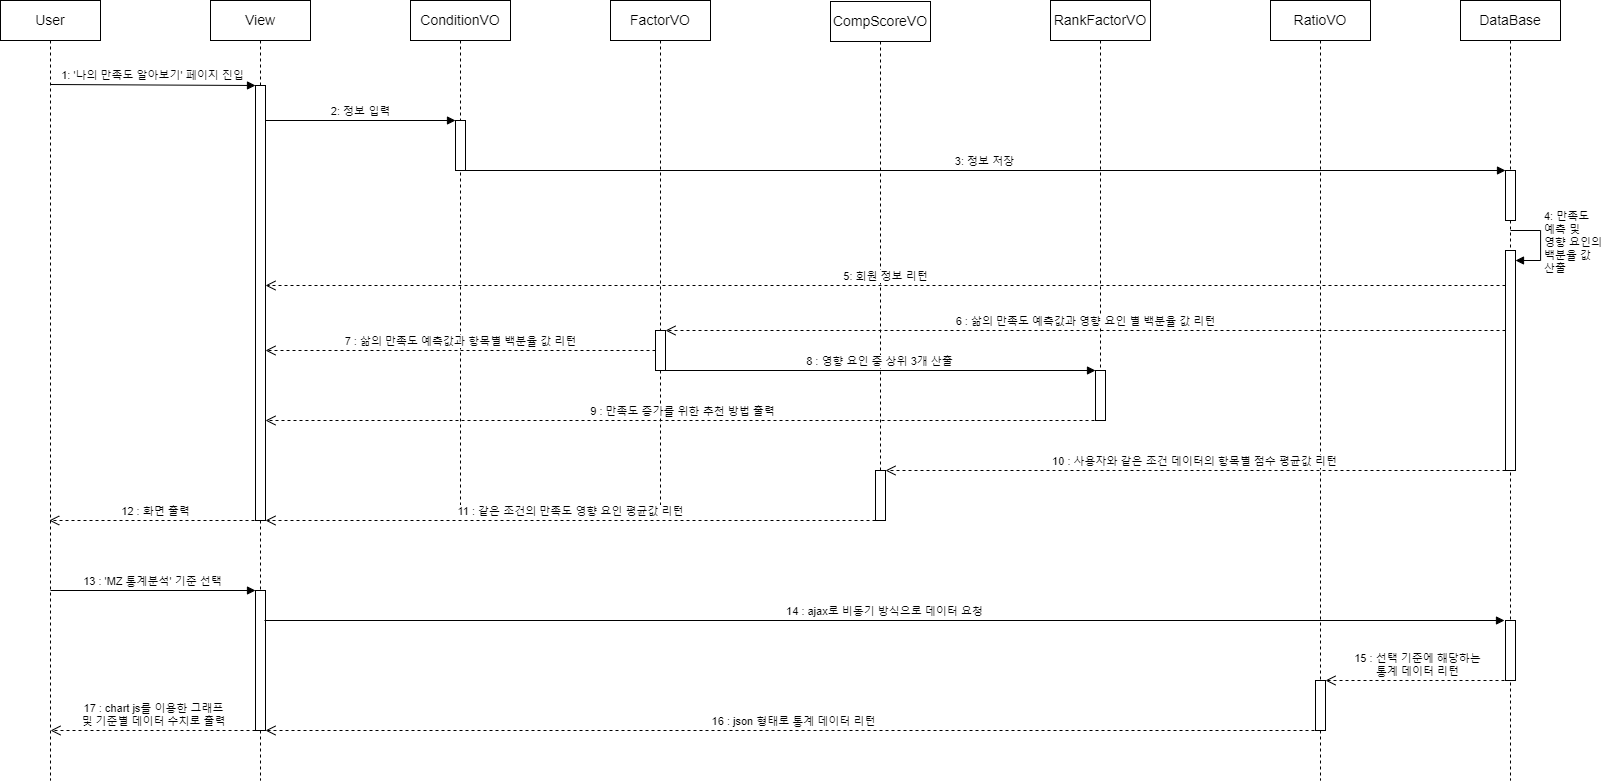

The diagram above was exported from draw.io. Its source (the exported page's mxGraphModel, read from the mxfile embedded in the PNG):
<mxGraphModel dx="2607" dy="1364" grid="1" gridSize="10" guides="1" tooltips="1" connect="1" arrows="1" fold="1" page="1" pageScale="1" pageWidth="1654" pageHeight="1169" math="0" shadow="0">
  <root>
    <mxCell id="0" />
    <mxCell id="1" parent="0" />
    <mxCell id="ne0myvr5oXhPWclio_4i-5" value="User" style="shape=umlLifeline;perimeter=lifelinePerimeter;whiteSpace=wrap;html=1;container=1;dropTarget=0;collapsible=0;recursiveResize=0;outlineConnect=0;portConstraint=eastwest;newEdgeStyle={&quot;curved&quot;:0,&quot;rounded&quot;:0};fontSize=14;" vertex="1" parent="1">
      <mxGeometry x="30" y="30" width="100" height="780" as="geometry" />
    </mxCell>
    <mxCell id="ne0myvr5oXhPWclio_4i-6" value="View" style="shape=umlLifeline;perimeter=lifelinePerimeter;whiteSpace=wrap;html=1;container=1;dropTarget=0;collapsible=0;recursiveResize=0;outlineConnect=0;portConstraint=eastwest;newEdgeStyle={&quot;curved&quot;:0,&quot;rounded&quot;:0};fontSize=14;" vertex="1" parent="1">
      <mxGeometry x="240" y="30" width="100" height="780" as="geometry" />
    </mxCell>
    <mxCell id="ne0myvr5oXhPWclio_4i-16" value="" style="html=1;points=[[0,0,0,0,5],[0,1,0,0,-5],[1,0,0,0,5],[1,1,0,0,-5]];perimeter=orthogonalPerimeter;outlineConnect=0;targetShapes=umlLifeline;portConstraint=eastwest;newEdgeStyle={&quot;curved&quot;:0,&quot;rounded&quot;:0};" vertex="1" parent="ne0myvr5oXhPWclio_4i-6">
      <mxGeometry x="45" y="85" width="10" height="435" as="geometry" />
    </mxCell>
    <mxCell id="ne0myvr5oXhPWclio_4i-40" value="" style="html=1;points=[[0,0,0,0,5],[0,1,0,0,-5],[1,0,0,0,5],[1,1,0,0,-5]];perimeter=orthogonalPerimeter;outlineConnect=0;targetShapes=umlLifeline;portConstraint=eastwest;newEdgeStyle={&quot;curved&quot;:0,&quot;rounded&quot;:0};" vertex="1" parent="ne0myvr5oXhPWclio_4i-6">
      <mxGeometry x="45" y="590" width="10" height="140" as="geometry" />
    </mxCell>
    <mxCell id="ne0myvr5oXhPWclio_4i-7" value="ConditionVO" style="shape=umlLifeline;perimeter=lifelinePerimeter;whiteSpace=wrap;html=1;container=1;dropTarget=0;collapsible=0;recursiveResize=0;outlineConnect=0;portConstraint=eastwest;newEdgeStyle={&quot;curved&quot;:0,&quot;rounded&quot;:0};fontSize=14;" vertex="1" parent="1">
      <mxGeometry x="440" y="30" width="100" height="520" as="geometry" />
    </mxCell>
    <mxCell id="ne0myvr5oXhPWclio_4i-17" value="" style="html=1;points=[[0,0,0,0,5],[0,1,0,0,-5],[1,0,0,0,5],[1,1,0,0,-5]];perimeter=orthogonalPerimeter;outlineConnect=0;targetShapes=umlLifeline;portConstraint=eastwest;newEdgeStyle={&quot;curved&quot;:0,&quot;rounded&quot;:0};" vertex="1" parent="ne0myvr5oXhPWclio_4i-7">
      <mxGeometry x="45" y="120" width="10" height="50" as="geometry" />
    </mxCell>
    <mxCell id="ne0myvr5oXhPWclio_4i-8" value="FactorVO" style="shape=umlLifeline;perimeter=lifelinePerimeter;whiteSpace=wrap;html=1;container=1;dropTarget=0;collapsible=0;recursiveResize=0;outlineConnect=0;portConstraint=eastwest;newEdgeStyle={&quot;curved&quot;:0,&quot;rounded&quot;:0};fontSize=14;" vertex="1" parent="1">
      <mxGeometry x="640" y="30" width="100" height="520" as="geometry" />
    </mxCell>
    <mxCell id="ne0myvr5oXhPWclio_4i-28" value="" style="html=1;points=[[0,0,0,0,5],[0,1,0,0,-5],[1,0,0,0,5],[1,1,0,0,-5]];perimeter=orthogonalPerimeter;outlineConnect=0;targetShapes=umlLifeline;portConstraint=eastwest;newEdgeStyle={&quot;curved&quot;:0,&quot;rounded&quot;:0};" vertex="1" parent="ne0myvr5oXhPWclio_4i-8">
      <mxGeometry x="45" y="330" width="10" height="40" as="geometry" />
    </mxCell>
    <mxCell id="ne0myvr5oXhPWclio_4i-9" value="CompScoreVO" style="shape=umlLifeline;perimeter=lifelinePerimeter;whiteSpace=wrap;html=1;container=1;dropTarget=0;collapsible=0;recursiveResize=0;outlineConnect=0;portConstraint=eastwest;newEdgeStyle={&quot;curved&quot;:0,&quot;rounded&quot;:0};fontSize=14;" vertex="1" parent="1">
      <mxGeometry x="860" y="31" width="100" height="519" as="geometry" />
    </mxCell>
    <mxCell id="ne0myvr5oXhPWclio_4i-30" value="" style="html=1;points=[[0,0,0,0,5],[0,1,0,0,-5],[1,0,0,0,5],[1,1,0,0,-5]];perimeter=orthogonalPerimeter;outlineConnect=0;targetShapes=umlLifeline;portConstraint=eastwest;newEdgeStyle={&quot;curved&quot;:0,&quot;rounded&quot;:0};" vertex="1" parent="ne0myvr5oXhPWclio_4i-9">
      <mxGeometry x="45" y="469" width="10" height="50" as="geometry" />
    </mxCell>
    <mxCell id="ne0myvr5oXhPWclio_4i-10" value="RankFactorVO" style="shape=umlLifeline;perimeter=lifelinePerimeter;whiteSpace=wrap;html=1;container=1;dropTarget=0;collapsible=0;recursiveResize=0;outlineConnect=0;portConstraint=eastwest;newEdgeStyle={&quot;curved&quot;:0,&quot;rounded&quot;:0};fontSize=14;" vertex="1" parent="1">
      <mxGeometry x="1080" y="30" width="100" height="420" as="geometry" />
    </mxCell>
    <mxCell id="ne0myvr5oXhPWclio_4i-32" value="" style="html=1;points=[[0,0,0,0,5],[0,1,0,0,-5],[1,0,0,0,5],[1,1,0,0,-5]];perimeter=orthogonalPerimeter;outlineConnect=0;targetShapes=umlLifeline;portConstraint=eastwest;newEdgeStyle={&quot;curved&quot;:0,&quot;rounded&quot;:0};" vertex="1" parent="ne0myvr5oXhPWclio_4i-10">
      <mxGeometry x="45" y="370" width="10" height="50" as="geometry" />
    </mxCell>
    <mxCell id="ne0myvr5oXhPWclio_4i-11" value="RatioVO" style="shape=umlLifeline;perimeter=lifelinePerimeter;whiteSpace=wrap;html=1;container=1;dropTarget=0;collapsible=0;recursiveResize=0;outlineConnect=0;portConstraint=eastwest;newEdgeStyle={&quot;curved&quot;:0,&quot;rounded&quot;:0};fontSize=14;" vertex="1" parent="1">
      <mxGeometry x="1300" y="30" width="100" height="780" as="geometry" />
    </mxCell>
    <mxCell id="ne0myvr5oXhPWclio_4i-44" value="" style="html=1;points=[[0,0,0,0,5],[0,1,0,0,-5],[1,0,0,0,5],[1,1,0,0,-5]];perimeter=orthogonalPerimeter;outlineConnect=0;targetShapes=umlLifeline;portConstraint=eastwest;newEdgeStyle={&quot;curved&quot;:0,&quot;rounded&quot;:0};" vertex="1" parent="ne0myvr5oXhPWclio_4i-11">
      <mxGeometry x="45" y="680" width="10" height="50" as="geometry" />
    </mxCell>
    <mxCell id="ne0myvr5oXhPWclio_4i-12" value="2: 정보 입력" style="html=1;verticalAlign=bottom;endArrow=block;curved=0;rounded=0;" edge="1" parent="1" target="ne0myvr5oXhPWclio_4i-17">
      <mxGeometry x="0.0008" width="80" relative="1" as="geometry">
        <mxPoint x="294.99999999999955" y="150.0000000000001" as="sourcePoint" />
        <mxPoint x="489.5" y="150.0000000000001" as="targetPoint" />
        <mxPoint as="offset" />
      </mxGeometry>
    </mxCell>
    <mxCell id="ne0myvr5oXhPWclio_4i-13" value="1: '나의 만족도 알아보기' 페이지 진입" style="html=1;verticalAlign=bottom;endArrow=block;curved=0;rounded=0;" edge="1" parent="1" target="ne0myvr5oXhPWclio_4i-16">
      <mxGeometry width="80" relative="1" as="geometry">
        <mxPoint x="80" y="114" as="sourcePoint" />
        <mxPoint x="289.5" y="114" as="targetPoint" />
      </mxGeometry>
    </mxCell>
    <mxCell id="ne0myvr5oXhPWclio_4i-18" value="DataBase" style="shape=umlLifeline;perimeter=lifelinePerimeter;whiteSpace=wrap;html=1;container=1;dropTarget=0;collapsible=0;recursiveResize=0;outlineConnect=0;portConstraint=eastwest;newEdgeStyle={&quot;curved&quot;:0,&quot;rounded&quot;:0};fontSize=14;" vertex="1" parent="1">
      <mxGeometry x="1490" y="30" width="100" height="780" as="geometry" />
    </mxCell>
    <mxCell id="ne0myvr5oXhPWclio_4i-20" value="" style="html=1;points=[[0,0,0,0,5],[0,1,0,0,-5],[1,0,0,0,5],[1,1,0,0,-5]];perimeter=orthogonalPerimeter;outlineConnect=0;targetShapes=umlLifeline;portConstraint=eastwest;newEdgeStyle={&quot;curved&quot;:0,&quot;rounded&quot;:0};" vertex="1" parent="ne0myvr5oXhPWclio_4i-18">
      <mxGeometry x="45" y="170" width="10" height="50" as="geometry" />
    </mxCell>
    <mxCell id="ne0myvr5oXhPWclio_4i-21" value="" style="html=1;points=[[0,0,0,0,5],[0,1,0,0,-5],[1,0,0,0,5],[1,1,0,0,-5]];perimeter=orthogonalPerimeter;outlineConnect=0;targetShapes=umlLifeline;portConstraint=eastwest;newEdgeStyle={&quot;curved&quot;:0,&quot;rounded&quot;:0};" vertex="1" parent="ne0myvr5oXhPWclio_4i-18">
      <mxGeometry x="45" y="250" width="10" height="220" as="geometry" />
    </mxCell>
    <mxCell id="ne0myvr5oXhPWclio_4i-22" value="4: 만족도&lt;br&gt;예측 및&lt;br&gt;영향 요인의&lt;br&gt;백분율 값&lt;br&gt;산출" style="html=1;align=left;spacingLeft=2;endArrow=block;rounded=0;edgeStyle=orthogonalEdgeStyle;curved=0;rounded=0;" edge="1" target="ne0myvr5oXhPWclio_4i-21" parent="ne0myvr5oXhPWclio_4i-18">
      <mxGeometry relative="1" as="geometry">
        <mxPoint x="50" y="230" as="sourcePoint" />
        <Array as="points">
          <mxPoint x="80" y="260" />
        </Array>
      </mxGeometry>
    </mxCell>
    <mxCell id="ne0myvr5oXhPWclio_4i-42" value="" style="html=1;points=[[0,0,0,0,5],[0,1,0,0,-5],[1,0,0,0,5],[1,1,0,0,-5]];perimeter=orthogonalPerimeter;outlineConnect=0;targetShapes=umlLifeline;portConstraint=eastwest;newEdgeStyle={&quot;curved&quot;:0,&quot;rounded&quot;:0};" vertex="1" parent="ne0myvr5oXhPWclio_4i-18">
      <mxGeometry x="45" y="620" width="10" height="60" as="geometry" />
    </mxCell>
    <mxCell id="ne0myvr5oXhPWclio_4i-19" value="3: 정보 저장" style="html=1;verticalAlign=bottom;endArrow=block;curved=0;rounded=0;" edge="1" parent="1" target="ne0myvr5oXhPWclio_4i-20">
      <mxGeometry width="80" relative="1" as="geometry">
        <mxPoint x="494" y="200" as="sourcePoint" />
        <mxPoint x="1540" y="200" as="targetPoint" />
      </mxGeometry>
    </mxCell>
    <mxCell id="ne0myvr5oXhPWclio_4i-26" value="5: 회원 정보 리턴" style="html=1;verticalAlign=bottom;endArrow=open;dashed=1;endSize=8;curved=0;rounded=0;" edge="1" parent="1" source="ne0myvr5oXhPWclio_4i-21">
      <mxGeometry relative="1" as="geometry">
        <mxPoint x="1530" y="315" as="sourcePoint" />
        <mxPoint x="295.00000000000045" y="315" as="targetPoint" />
      </mxGeometry>
    </mxCell>
    <mxCell id="ne0myvr5oXhPWclio_4i-27" value="6 : 삶의 만족도 예측값과 영향 요인 별 백분율 값 리턴" style="html=1;verticalAlign=bottom;endArrow=open;dashed=1;endSize=8;curved=0;rounded=0;" edge="1" parent="1" target="ne0myvr5oXhPWclio_4i-28">
      <mxGeometry relative="1" as="geometry">
        <mxPoint x="1535" y="360" as="sourcePoint" />
        <mxPoint x="690.1491228070176" y="360" as="targetPoint" />
      </mxGeometry>
    </mxCell>
    <mxCell id="ne0myvr5oXhPWclio_4i-29" value="10 : 사용자와 같은 조건 데이터의 항목별 점수 평균값 리턴" style="html=1;verticalAlign=bottom;endArrow=open;dashed=1;endSize=8;curved=0;rounded=0;" edge="1" parent="1" target="ne0myvr5oXhPWclio_4i-30">
      <mxGeometry relative="1" as="geometry">
        <mxPoint x="1535" y="500" as="sourcePoint" />
        <mxPoint x="909.25" y="500" as="targetPoint" />
      </mxGeometry>
    </mxCell>
    <mxCell id="ne0myvr5oXhPWclio_4i-31" value="8 : 영향 요인 중 상위 3개 산출" style="html=1;verticalAlign=bottom;endArrow=block;curved=0;rounded=0;" edge="1" parent="1" target="ne0myvr5oXhPWclio_4i-32">
      <mxGeometry width="80" relative="1" as="geometry">
        <mxPoint x="694.75" y="400" as="sourcePoint" />
        <mxPoint x="1129.25" y="400" as="targetPoint" />
      </mxGeometry>
    </mxCell>
    <mxCell id="ne0myvr5oXhPWclio_4i-34" value="7 : 삶의 만족도 예측값과 항목별 백분율 값 리턴" style="html=1;verticalAlign=bottom;endArrow=open;dashed=1;endSize=8;curved=0;rounded=0;" edge="1" parent="1" source="ne0myvr5oXhPWclio_4i-28" target="ne0myvr5oXhPWclio_4i-16">
      <mxGeometry relative="1" as="geometry">
        <mxPoint x="690" y="390" as="sourcePoint" />
        <mxPoint x="300" y="380" as="targetPoint" />
      </mxGeometry>
    </mxCell>
    <mxCell id="ne0myvr5oXhPWclio_4i-36" value="9 : 만족도 증가를 위한 추천 방법 출력" style="html=1;verticalAlign=bottom;endArrow=open;dashed=1;endSize=8;curved=0;rounded=0;" edge="1" parent="1" target="ne0myvr5oXhPWclio_4i-16">
      <mxGeometry x="0.0007" relative="1" as="geometry">
        <mxPoint x="1130" y="450" as="sourcePoint" />
        <mxPoint x="1050" y="450" as="targetPoint" />
        <mxPoint as="offset" />
      </mxGeometry>
    </mxCell>
    <mxCell id="ne0myvr5oXhPWclio_4i-37" value="11 : 같은 조건의 만족도 영향 요인 평균값 리턴" style="html=1;verticalAlign=bottom;endArrow=open;dashed=1;endSize=8;curved=0;rounded=0;" edge="1" parent="1">
      <mxGeometry relative="1" as="geometry">
        <mxPoint x="905" y="550" as="sourcePoint" />
        <mxPoint x="295" y="550" as="targetPoint" />
      </mxGeometry>
    </mxCell>
    <mxCell id="ne0myvr5oXhPWclio_4i-38" value="12 : 화면 출력" style="html=1;verticalAlign=bottom;endArrow=open;dashed=1;endSize=8;curved=0;rounded=0;" edge="1" parent="1" target="ne0myvr5oXhPWclio_4i-5">
      <mxGeometry relative="1" as="geometry">
        <mxPoint x="290" y="550" as="sourcePoint" />
        <mxPoint x="210" y="550" as="targetPoint" />
      </mxGeometry>
    </mxCell>
    <mxCell id="ne0myvr5oXhPWclio_4i-39" value="13 : 'MZ 통계분석' 기준 선택" style="html=1;verticalAlign=bottom;endArrow=block;curved=0;rounded=0;" edge="1" parent="1">
      <mxGeometry width="80" relative="1" as="geometry">
        <mxPoint x="80" y="620" as="sourcePoint" />
        <mxPoint x="285" y="620" as="targetPoint" />
      </mxGeometry>
    </mxCell>
    <mxCell id="ne0myvr5oXhPWclio_4i-41" value="14 : ajax로 비동기 방식으로 데이터 요청" style="html=1;verticalAlign=bottom;endArrow=block;curved=0;rounded=0;" edge="1" parent="1">
      <mxGeometry width="80" relative="1" as="geometry">
        <mxPoint x="294" y="650" as="sourcePoint" />
        <mxPoint x="1534" y="650" as="targetPoint" />
      </mxGeometry>
    </mxCell>
    <mxCell id="ne0myvr5oXhPWclio_4i-43" value="15 : 선택 기준에 해당하는&lt;br&gt;통계 데이터 리턴" style="html=1;verticalAlign=bottom;endArrow=open;dashed=1;endSize=8;curved=0;rounded=0;" edge="1" parent="1" target="ne0myvr5oXhPWclio_4i-44">
      <mxGeometry relative="1" as="geometry">
        <mxPoint x="1540" y="710" as="sourcePoint" />
        <mxPoint x="1360" y="710" as="targetPoint" />
      </mxGeometry>
    </mxCell>
    <mxCell id="ne0myvr5oXhPWclio_4i-45" value="16 : json 형태로 통계 데이터 리턴" style="html=1;verticalAlign=bottom;endArrow=open;dashed=1;endSize=8;curved=0;rounded=0;" edge="1" parent="1" target="ne0myvr5oXhPWclio_4i-40">
      <mxGeometry relative="1" as="geometry">
        <mxPoint x="1350" y="760" as="sourcePoint" />
        <mxPoint x="289.32352941176487" y="760" as="targetPoint" />
      </mxGeometry>
    </mxCell>
    <mxCell id="ne0myvr5oXhPWclio_4i-46" value="17 : chart js를 이용한 그래프&lt;br&gt;및 기준별 데이터 수치로 출력" style="html=1;verticalAlign=bottom;endArrow=open;dashed=1;endSize=8;curved=0;rounded=0;" edge="1" parent="1" source="ne0myvr5oXhPWclio_4i-40">
      <mxGeometry relative="1" as="geometry">
        <mxPoint x="160" y="760" as="sourcePoint" />
        <mxPoint x="80" y="760" as="targetPoint" />
      </mxGeometry>
    </mxCell>
  </root>
</mxGraphModel>